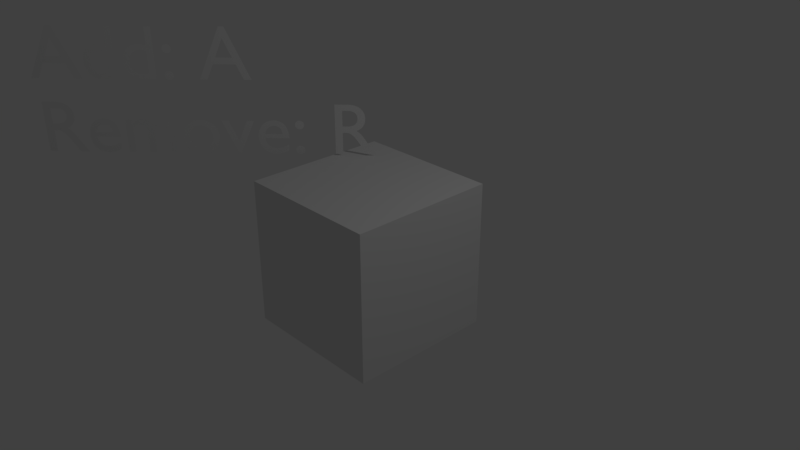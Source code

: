 # Source: AddFilter.blend  (saved by Blender 2.78.5; exported with 4.5.12 LTS)
import bpy
from mathutils import Matrix  # noqa: F401  (used for matrix-valued properties, if any)

bpy.ops.wm.read_factory_settings(use_empty=True)
scene = bpy.context.scene
scene.name = 'Scene'

# ---- collections
col_collection_1 = bpy.data.collections.new('Collection 1'); scene.collection.children.link(col_collection_1)

# ---- materials (node trees are filled in below, after node groups)
mat_material = bpy.data.materials.new('Material')
mat_material.alpha_threshold = 0.0
mat_material.use_transparent_shadow = False
mat_material.roughness = 0.5
mat_material.line_color = (0.0, 0.0, 0.0, 1.0)

# ---- material node trees

# ---- world
world_world = bpy.data.worlds.new('World'); scene.world = world_world
world_world.color = (0.05088, 0.05088, 0.05088)
world_world.use_sun_shadow = False
world_world.sun_shadow_jitter_overblur = 0.0
world_world.cycles.sampling_method = 'MANUAL'

# ---- cameras
cam_camera = bpy.data.cameras.new('Camera')
cam_camera.clip_end = 100.0
cam_camera.lens = 35.0
cam_camera.sensor_width = 32.0
cam_camera.sensor_height = 18.0
cam_camera.ortho_scale = 7.314
cam_camera.dof.focus_distance = 0.0
cam_camera.dof.aperture_fstop = 128.0

# ---- lights
light_lamp = bpy.data.lights.new('Lamp', 'POINT')
light_lamp.transmission_factor = 0.0
light_lamp.cutoff_distance = 30.0
light_lamp.energy = 100.0
light_lamp.shadow_buffer_clip_start = 1.001
light_lamp.shadow_soft_size = 0.1
light_lamp.shadow_maximum_resolution = 0.006
light_lamp.use_absolute_resolution = True

# ---- meshes
me_cube = bpy.data.meshes.new('Cube')
me_cube.from_pydata([(1.0, 1.0, -1.0), (1.0, -1.0, -1.0), (-1.0, -1.0, -1.0), (-1.0, 1.0, -1.0), (1.0, 1.0, 1.0), (1.0, -1.0, 1.0), (-1.0, -1.0, 1.0), (-1.0, 1.0, 1.0)], [], [(0, 1, 2, 3), (4, 7, 6, 5), (0, 4, 5, 1), (1, 5, 6, 2), (2, 6, 7, 3), (4, 0, 3, 7)])
me_cube.materials.append(mat_material)
me_cube.use_remesh_preserve_volume = False
me_cube.use_remesh_preserve_attributes = False
me_cube.use_mirror_vertex_groups = False
me_cube.update()

# ---- curves / text
txt_text = bpy.data.curves.new('Text', 'FONT')
txt_text.dimensions = '2D'
txt_text.body = 'Add: A\nRemove: R\n'
txt_text.use_path_clamp = True
txt_text.bevel_resolution = 0

# ---- objects
ob_text = bpy.data.objects.new('Text', txt_text)
ob_cube = bpy.data.objects.new('Cube', me_cube)
ob_lamp = bpy.data.objects.new('Lamp', light_lamp)
ob_camera = bpy.data.objects.new('Camera', cam_camera)

# ---- transforms, parenting, visibility, modifiers, constraints
ob_text.location = (-3.714, -2.473, 2.023)
ob_text.rotation_euler = (1.571, -0.0, 0.7854)
ob_text.lineart.crease_threshold = 0.0
ob_cube.location = (0.0, 0.0, 0.0)
ob_cube.lock_rotations_4d = False
ob_cube.empty_display_type = 'ARROWS'
ob_cube.lineart.crease_threshold = 0.0
ob_lamp.location = (4.076, 1.005, 5.904)
ob_lamp.rotation_euler = (0.6503, 0.05522, 1.866)
ob_lamp.lock_rotations_4d = False
ob_lamp.empty_display_type = 'ARROWS'
ob_lamp.color = (0.0, 0.0, 0.0, 0.0)
ob_lamp.lineart.crease_threshold = 0.0
ob_camera.location = (7.481, -6.508, 5.344)
ob_camera.rotation_euler = (1.109, 0.0, 0.8149)
ob_camera.lock_rotations_4d = False
ob_camera.empty_display_type = 'ARROWS'
ob_camera.color = (0.0, 0.0, 0.0, 0.0)
ob_camera.display_type = 'WIRE'
ob_camera.lineart.crease_threshold = 0.0

# ---- collection membership
col_collection_1.objects.link(ob_text)
col_collection_1.objects.link(ob_cube)
col_collection_1.objects.link(ob_lamp)
col_collection_1.objects.link(ob_camera)

# ---- scene / render settings (as saved in the file)
scene.camera = ob_camera
scene.frame_start = 1; scene.frame_end = 250; scene.frame_set(1)
scene.render.engine = 'BLENDER_EEVEE_NEXT'
scene.render.resolution_percentage = 50
scene.render.dither_intensity = 0.0
scene.cycles.use_denoising = False
scene.cycles.samples = 128
scene.cycles.sampling_pattern = 'TABULATED_SOBOL'
scene.cycles.use_adaptive_sampling = False
scene.cycles.use_light_tree = False
scene.cycles.blur_glossy = 0.0
scene.cycles.sample_clamp_indirect = 0.0
scene.view_settings.view_transform = 'Standard'
bpy.context.view_layer.update()
